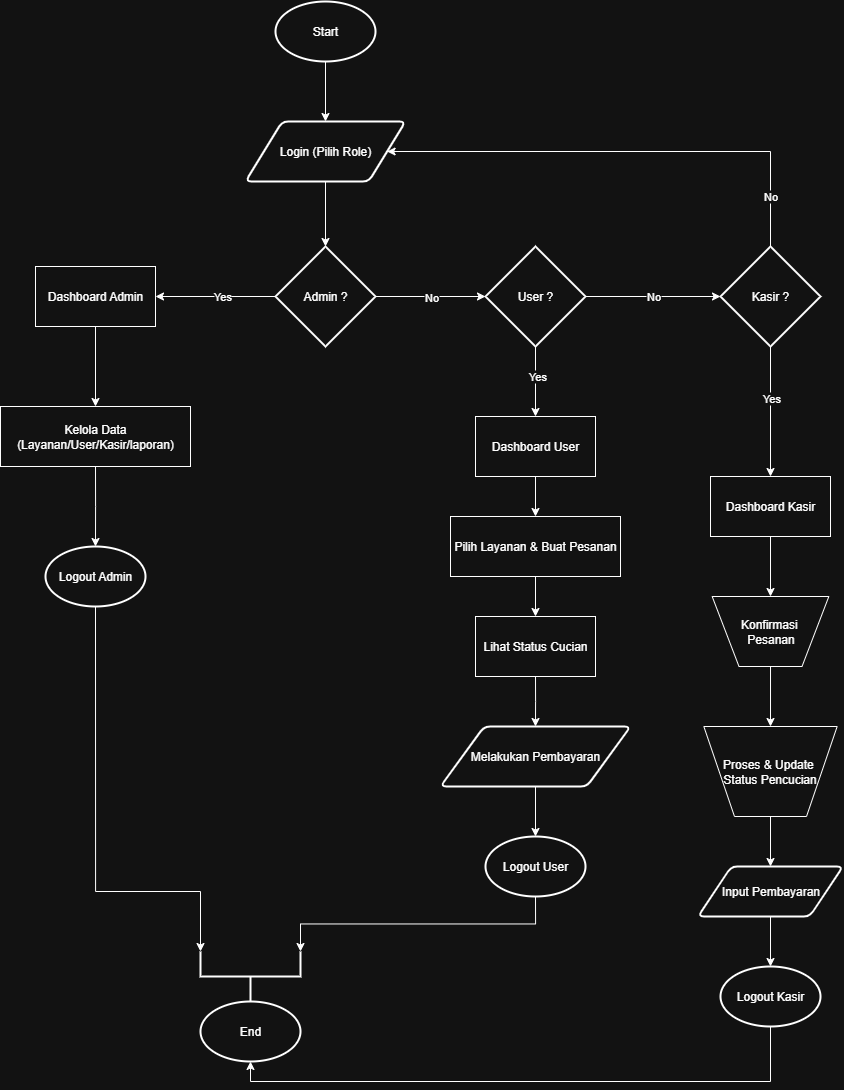

The diagram above was exported from draw.io. Its source (the exported page's mxGraphModel, read from the mxfile embedded in the PNG):
<mxGraphModel dx="2194" dy="1432" grid="1" gridSize="10" guides="1" tooltips="1" connect="1" arrows="1" fold="1" page="1" pageScale="1" pageWidth="850" pageHeight="1100" math="0" shadow="0">
  <root>
    <mxCell id="0" />
    <mxCell id="1" parent="0" />
    <mxCell id="Ejb5CwkSfBeZVg3py8xU-47" style="edgeStyle=orthogonalEdgeStyle;rounded=0;orthogonalLoop=1;jettySize=auto;html=1;exitX=1;exitY=0.5;exitDx=0;exitDy=0;entryX=0;entryY=0.5;entryDx=0;entryDy=0;exitPerimeter=0;entryPerimeter=0;" parent="1" source="Ejb5CwkSfBeZVg3py8xU-74" target="Ejb5CwkSfBeZVg3py8xU-76" edge="1">
      <mxGeometry relative="1" as="geometry">
        <mxPoint x="365" y="295" as="sourcePoint" />
        <mxPoint x="485" y="295" as="targetPoint" />
      </mxGeometry>
    </mxCell>
    <mxCell id="Ejb5CwkSfBeZVg3py8xU-84" value="No" style="edgeLabel;html=1;align=center;verticalAlign=middle;resizable=0;points=[];" parent="Ejb5CwkSfBeZVg3py8xU-47" vertex="1" connectable="0">
      <mxGeometry x="0.0099" relative="1" as="geometry">
        <mxPoint as="offset" />
      </mxGeometry>
    </mxCell>
    <mxCell id="Ejb5CwkSfBeZVg3py8xU-36" style="edgeStyle=orthogonalEdgeStyle;rounded=0;orthogonalLoop=1;jettySize=auto;html=1;exitX=0.5;exitY=1;exitDx=0;exitDy=0;entryX=0.5;entryY=0;entryDx=0;entryDy=0;" parent="1" source="Ejb5CwkSfBeZVg3py8xU-33" target="Ejb5CwkSfBeZVg3py8xU-35" edge="1">
      <mxGeometry relative="1" as="geometry" />
    </mxCell>
    <mxCell id="Ejb5CwkSfBeZVg3py8xU-33" value="Dashboard Admin" style="rounded=0;whiteSpace=wrap;html=1;" parent="1" vertex="1">
      <mxGeometry x="35" y="275" width="120" height="60" as="geometry" />
    </mxCell>
    <mxCell id="Ejb5CwkSfBeZVg3py8xU-56" style="edgeStyle=orthogonalEdgeStyle;rounded=0;orthogonalLoop=1;jettySize=auto;html=1;exitX=0.5;exitY=1;exitDx=0;exitDy=0;entryX=0.5;entryY=0;entryDx=0;entryDy=0;" parent="1" source="Ejb5CwkSfBeZVg3py8xU-35" edge="1">
      <mxGeometry relative="1" as="geometry">
        <mxPoint x="95" y="555" as="targetPoint" />
      </mxGeometry>
    </mxCell>
    <mxCell id="Ejb5CwkSfBeZVg3py8xU-35" value="Kelola Data (Layanan/User/Kasir/laporan)" style="rounded=0;whiteSpace=wrap;html=1;" parent="1" vertex="1">
      <mxGeometry y="415" width="190" height="60" as="geometry" />
    </mxCell>
    <mxCell id="Ejb5CwkSfBeZVg3py8xU-50" style="edgeStyle=orthogonalEdgeStyle;rounded=0;orthogonalLoop=1;jettySize=auto;html=1;exitX=0.5;exitY=1;exitDx=0;exitDy=0;entryX=0.5;entryY=0;entryDx=0;entryDy=0;exitPerimeter=0;" parent="1" source="Ejb5CwkSfBeZVg3py8xU-76" target="Ejb5CwkSfBeZVg3py8xU-49" edge="1">
      <mxGeometry relative="1" as="geometry">
        <mxPoint x="525" y="335" as="sourcePoint" />
      </mxGeometry>
    </mxCell>
    <mxCell id="Ejb5CwkSfBeZVg3py8xU-51" value="Yes" style="edgeLabel;html=1;align=center;verticalAlign=middle;resizable=0;points=[];" parent="Ejb5CwkSfBeZVg3py8xU-50" vertex="1" connectable="0">
      <mxGeometry x="-0.1429" y="1" relative="1" as="geometry">
        <mxPoint as="offset" />
      </mxGeometry>
    </mxCell>
    <mxCell id="Ejb5CwkSfBeZVg3py8xU-63" style="edgeStyle=orthogonalEdgeStyle;rounded=0;orthogonalLoop=1;jettySize=auto;html=1;exitX=1;exitY=0.5;exitDx=0;exitDy=0;entryX=0;entryY=0.5;entryDx=0;entryDy=0;exitPerimeter=0;entryPerimeter=0;" parent="1" source="Ejb5CwkSfBeZVg3py8xU-76" target="Ejb5CwkSfBeZVg3py8xU-77" edge="1">
      <mxGeometry relative="1" as="geometry">
        <mxPoint x="565" y="295" as="sourcePoint" />
        <mxPoint x="730" y="295" as="targetPoint" />
      </mxGeometry>
    </mxCell>
    <mxCell id="Ejb5CwkSfBeZVg3py8xU-85" value="No" style="edgeLabel;html=1;align=center;verticalAlign=middle;resizable=0;points=[];" parent="Ejb5CwkSfBeZVg3py8xU-63" vertex="1" connectable="0">
      <mxGeometry x="0.0044" y="1" relative="1" as="geometry">
        <mxPoint as="offset" />
      </mxGeometry>
    </mxCell>
    <mxCell id="Ejb5CwkSfBeZVg3py8xU-53" style="edgeStyle=orthogonalEdgeStyle;rounded=0;orthogonalLoop=1;jettySize=auto;html=1;exitX=0.5;exitY=1;exitDx=0;exitDy=0;entryX=0.5;entryY=0;entryDx=0;entryDy=0;" parent="1" source="Ejb5CwkSfBeZVg3py8xU-49" target="Ejb5CwkSfBeZVg3py8xU-52" edge="1">
      <mxGeometry relative="1" as="geometry" />
    </mxCell>
    <mxCell id="Ejb5CwkSfBeZVg3py8xU-49" value="Dashboard User" style="rounded=0;whiteSpace=wrap;html=1;" parent="1" vertex="1">
      <mxGeometry x="475" y="425" width="120" height="60" as="geometry" />
    </mxCell>
    <mxCell id="Ejb5CwkSfBeZVg3py8xU-55" style="edgeStyle=orthogonalEdgeStyle;rounded=0;orthogonalLoop=1;jettySize=auto;html=1;exitX=0.5;exitY=1;exitDx=0;exitDy=0;entryX=0.5;entryY=0;entryDx=0;entryDy=0;" parent="1" source="Ejb5CwkSfBeZVg3py8xU-52" target="Ejb5CwkSfBeZVg3py8xU-54" edge="1">
      <mxGeometry relative="1" as="geometry" />
    </mxCell>
    <mxCell id="Ejb5CwkSfBeZVg3py8xU-52" value="Pilih Layanan &amp;amp; Buat Pesanan" style="rounded=0;whiteSpace=wrap;html=1;" parent="1" vertex="1">
      <mxGeometry x="450" y="525" width="170" height="60" as="geometry" />
    </mxCell>
    <mxCell id="Ejb5CwkSfBeZVg3py8xU-59" style="edgeStyle=orthogonalEdgeStyle;rounded=0;orthogonalLoop=1;jettySize=auto;html=1;exitX=0.5;exitY=1;exitDx=0;exitDy=0;entryX=0.5;entryY=0;entryDx=0;entryDy=0;" parent="1" source="Ejb5CwkSfBeZVg3py8xU-54" edge="1">
      <mxGeometry relative="1" as="geometry">
        <mxPoint x="535" y="735" as="targetPoint" />
      </mxGeometry>
    </mxCell>
    <mxCell id="Ejb5CwkSfBeZVg3py8xU-54" value="Lihat Status Cucian" style="rounded=0;whiteSpace=wrap;html=1;" parent="1" vertex="1">
      <mxGeometry x="475" y="625" width="120" height="60" as="geometry" />
    </mxCell>
    <mxCell id="Ejb5CwkSfBeZVg3py8xU-61" style="edgeStyle=orthogonalEdgeStyle;rounded=0;orthogonalLoop=1;jettySize=auto;html=1;exitX=0.5;exitY=1;exitDx=0;exitDy=0;entryX=0.5;entryY=0;entryDx=0;entryDy=0;" parent="1" edge="1">
      <mxGeometry relative="1" as="geometry">
        <mxPoint x="535" y="795" as="sourcePoint" />
        <mxPoint x="535" y="845" as="targetPoint" />
      </mxGeometry>
    </mxCell>
    <mxCell id="Ejb5CwkSfBeZVg3py8xU-69" style="edgeStyle=orthogonalEdgeStyle;rounded=0;orthogonalLoop=1;jettySize=auto;html=1;exitX=0.5;exitY=1;exitDx=0;exitDy=0;entryX=0.5;entryY=0;entryDx=0;entryDy=0;exitPerimeter=0;" parent="1" source="Ejb5CwkSfBeZVg3py8xU-77" target="Ejb5CwkSfBeZVg3py8xU-68" edge="1">
      <mxGeometry relative="1" as="geometry">
        <mxPoint x="770" y="335" as="sourcePoint" />
      </mxGeometry>
    </mxCell>
    <mxCell id="Ejb5CwkSfBeZVg3py8xU-87" value="Yes" style="edgeLabel;html=1;align=center;verticalAlign=middle;resizable=0;points=[];" parent="Ejb5CwkSfBeZVg3py8xU-69" vertex="1" connectable="0">
      <mxGeometry x="-0.2112" relative="1" as="geometry">
        <mxPoint as="offset" />
      </mxGeometry>
    </mxCell>
    <mxCell id="Ejb5CwkSfBeZVg3py8xU-92" style="edgeStyle=orthogonalEdgeStyle;rounded=0;orthogonalLoop=1;jettySize=auto;html=1;exitX=0.5;exitY=1;exitDx=0;exitDy=0;entryX=0.5;entryY=0;entryDx=0;entryDy=0;" parent="1" source="Ejb5CwkSfBeZVg3py8xU-68" target="Ejb5CwkSfBeZVg3py8xU-90" edge="1">
      <mxGeometry relative="1" as="geometry" />
    </mxCell>
    <mxCell id="Ejb5CwkSfBeZVg3py8xU-68" value="Dashboard Kasir" style="rounded=0;whiteSpace=wrap;html=1;" parent="1" vertex="1">
      <mxGeometry x="710" y="485" width="120" height="60" as="geometry" />
    </mxCell>
    <mxCell id="Ejb5CwkSfBeZVg3py8xU-81" style="edgeStyle=orthogonalEdgeStyle;rounded=0;orthogonalLoop=1;jettySize=auto;html=1;exitX=0;exitY=0.5;exitDx=0;exitDy=0;exitPerimeter=0;entryX=1;entryY=0.5;entryDx=0;entryDy=0;" parent="1" source="Ejb5CwkSfBeZVg3py8xU-74" target="Ejb5CwkSfBeZVg3py8xU-33" edge="1">
      <mxGeometry relative="1" as="geometry" />
    </mxCell>
    <mxCell id="Ejb5CwkSfBeZVg3py8xU-83" value="Yes" style="edgeLabel;html=1;align=center;verticalAlign=middle;resizable=0;points=[];" parent="Ejb5CwkSfBeZVg3py8xU-81" vertex="1" connectable="0">
      <mxGeometry x="-0.0924" y="-1" relative="1" as="geometry">
        <mxPoint as="offset" />
      </mxGeometry>
    </mxCell>
    <mxCell id="Ejb5CwkSfBeZVg3py8xU-74" value="Admin ?" style="strokeWidth=2;html=1;shape=mxgraph.flowchart.decision;whiteSpace=wrap;" parent="1" vertex="1">
      <mxGeometry x="275" y="255" width="100" height="100" as="geometry" />
    </mxCell>
    <mxCell id="Ejb5CwkSfBeZVg3py8xU-101" style="edgeStyle=orthogonalEdgeStyle;rounded=0;orthogonalLoop=1;jettySize=auto;html=1;exitX=0.5;exitY=1;exitDx=0;exitDy=0;exitPerimeter=0;entryX=0.5;entryY=0;entryDx=0;entryDy=0;" parent="1" source="Ejb5CwkSfBeZVg3py8xU-75" target="Ejb5CwkSfBeZVg3py8xU-88" edge="1">
      <mxGeometry relative="1" as="geometry" />
    </mxCell>
    <mxCell id="Ejb5CwkSfBeZVg3py8xU-75" value="Start" style="strokeWidth=2;html=1;shape=mxgraph.flowchart.start_1;whiteSpace=wrap;" parent="1" vertex="1">
      <mxGeometry x="275" y="10" width="100" height="60" as="geometry" />
    </mxCell>
    <mxCell id="Ejb5CwkSfBeZVg3py8xU-76" value="User ?&lt;span style=&quot;color: rgba(0, 0, 0, 0); font-family: monospace; font-size: 0px; text-align: start; text-wrap-mode: nowrap;&quot;&gt;%3CmxGraphModel%3E%3Croot%3E%3CmxCell%20id%3D%220%22%2F%3E%3CmxCell%20id%3D%221%22%20parent%3D%220%22%2F%3E%3CmxCell%20id%3D%222%22%20value%3D%22Admin%20%3F%22%20style%3D%22strokeWidth%3D2%3Bhtml%3D1%3Bshape%3Dmxgraph.flowchart.decision%3BwhiteSpace%3Dwrap%3B%22%20vertex%3D%221%22%20parent%3D%221%22%3E%3CmxGeometry%20x%3D%22395%22%20y%3D%22340%22%20width%3D%22100%22%20height%3D%22100%22%20as%3D%22geometry%22%2F%3E%3C%2FmxCell%3E%3C%2Froot%3E%3C%2FmxGraphModel%3E&lt;/span&gt;" style="strokeWidth=2;html=1;shape=mxgraph.flowchart.decision;whiteSpace=wrap;" parent="1" vertex="1">
      <mxGeometry x="485" y="255" width="100" height="100" as="geometry" />
    </mxCell>
    <mxCell id="K6DQ3Io4F3SPrAN6tbgA-1" style="edgeStyle=orthogonalEdgeStyle;rounded=0;orthogonalLoop=1;jettySize=auto;html=1;exitX=0.5;exitY=0;exitDx=0;exitDy=0;exitPerimeter=0;entryX=1;entryY=0.5;entryDx=0;entryDy=0;" parent="1" source="Ejb5CwkSfBeZVg3py8xU-77" target="Ejb5CwkSfBeZVg3py8xU-88" edge="1">
      <mxGeometry relative="1" as="geometry">
        <Array as="points">
          <mxPoint x="770" y="160" />
        </Array>
      </mxGeometry>
    </mxCell>
    <mxCell id="K6DQ3Io4F3SPrAN6tbgA-2" value="No" style="edgeLabel;html=1;align=center;verticalAlign=middle;resizable=0;points=[];" parent="K6DQ3Io4F3SPrAN6tbgA-1" vertex="1" connectable="0">
      <mxGeometry x="-0.7868" y="1" relative="1" as="geometry">
        <mxPoint as="offset" />
      </mxGeometry>
    </mxCell>
    <mxCell id="Ejb5CwkSfBeZVg3py8xU-77" value="Kasir ?" style="strokeWidth=2;html=1;shape=mxgraph.flowchart.decision;whiteSpace=wrap;fillColor=none;" parent="1" vertex="1">
      <mxGeometry x="720" y="255" width="100" height="100" as="geometry" />
    </mxCell>
    <mxCell id="Ejb5CwkSfBeZVg3py8xU-78" value="Logout User" style="strokeWidth=2;html=1;shape=mxgraph.flowchart.start_1;whiteSpace=wrap;" parent="1" vertex="1">
      <mxGeometry x="485" y="845" width="100" height="60" as="geometry" />
    </mxCell>
    <mxCell id="Ejb5CwkSfBeZVg3py8xU-79" value="Logout Admin" style="strokeWidth=2;html=1;shape=mxgraph.flowchart.start_1;whiteSpace=wrap;" parent="1" vertex="1">
      <mxGeometry x="45" y="555" width="100" height="60" as="geometry" />
    </mxCell>
    <mxCell id="Ejb5CwkSfBeZVg3py8xU-80" value="Logout Kasir" style="strokeWidth=2;html=1;shape=mxgraph.flowchart.start_1;whiteSpace=wrap;" parent="1" vertex="1">
      <mxGeometry x="720" y="975" width="100" height="60" as="geometry" />
    </mxCell>
    <mxCell id="Ejb5CwkSfBeZVg3py8xU-95" style="edgeStyle=orthogonalEdgeStyle;rounded=0;orthogonalLoop=1;jettySize=auto;html=1;exitX=0.5;exitY=1;exitDx=0;exitDy=0;entryX=0.5;entryY=0;entryDx=0;entryDy=0;" parent="1" source="Ejb5CwkSfBeZVg3py8xU-90" target="Ejb5CwkSfBeZVg3py8xU-93" edge="1">
      <mxGeometry relative="1" as="geometry" />
    </mxCell>
    <mxCell id="Ejb5CwkSfBeZVg3py8xU-90" value="Konfirmasi&amp;nbsp;&lt;div&gt;Pesanan&lt;/div&gt;" style="verticalLabelPosition=middle;verticalAlign=middle;html=1;shape=trapezoid;perimeter=trapezoidPerimeter;whiteSpace=wrap;size=0.23;arcSize=10;flipV=1;labelPosition=center;align=center;" parent="1" vertex="1">
      <mxGeometry x="711.6700000000001" y="605" width="116.67" height="70" as="geometry" />
    </mxCell>
    <mxCell id="Ejb5CwkSfBeZVg3py8xU-91" value="Melakukan Pembayaran" style="shape=parallelogram;html=1;strokeWidth=2;perimeter=parallelogramPerimeter;whiteSpace=wrap;rounded=1;arcSize=12;size=0.23;" parent="1" vertex="1">
      <mxGeometry x="440" y="735" width="190" height="60" as="geometry" />
    </mxCell>
    <mxCell id="Ejb5CwkSfBeZVg3py8xU-97" style="edgeStyle=orthogonalEdgeStyle;rounded=0;orthogonalLoop=1;jettySize=auto;html=1;exitX=0.5;exitY=1;exitDx=0;exitDy=0;entryX=0.5;entryY=0;entryDx=0;entryDy=0;" parent="1" source="Ejb5CwkSfBeZVg3py8xU-93" target="Ejb5CwkSfBeZVg3py8xU-96" edge="1">
      <mxGeometry relative="1" as="geometry" />
    </mxCell>
    <mxCell id="Ejb5CwkSfBeZVg3py8xU-93" value="Proses &amp;amp; Update&amp;nbsp;&lt;div&gt;Status Pencucian&lt;/div&gt;" style="verticalLabelPosition=middle;verticalAlign=middle;html=1;shape=trapezoid;perimeter=trapezoidPerimeter;whiteSpace=wrap;size=0.23;arcSize=10;flipV=1;labelPosition=center;align=center;" parent="1" vertex="1">
      <mxGeometry x="703.3299999999999" y="735" width="133.34" height="90" as="geometry" />
    </mxCell>
    <mxCell id="Ejb5CwkSfBeZVg3py8xU-96" value="Input Pembayaran" style="shape=parallelogram;html=1;strokeWidth=2;perimeter=parallelogramPerimeter;whiteSpace=wrap;rounded=1;arcSize=12;size=0.23;" parent="1" vertex="1">
      <mxGeometry x="697.5" y="875" width="145" height="50" as="geometry" />
    </mxCell>
    <mxCell id="Ejb5CwkSfBeZVg3py8xU-98" style="edgeStyle=orthogonalEdgeStyle;rounded=0;orthogonalLoop=1;jettySize=auto;html=1;exitX=0.5;exitY=1;exitDx=0;exitDy=0;entryX=0.5;entryY=0;entryDx=0;entryDy=0;entryPerimeter=0;" parent="1" source="Ejb5CwkSfBeZVg3py8xU-96" target="Ejb5CwkSfBeZVg3py8xU-80" edge="1">
      <mxGeometry relative="1" as="geometry" />
    </mxCell>
    <mxCell id="Ejb5CwkSfBeZVg3py8xU-100" value="" style="edgeStyle=orthogonalEdgeStyle;rounded=0;orthogonalLoop=1;jettySize=auto;html=1;entryX=0.5;entryY=0;entryDx=0;entryDy=0;exitX=0.5;exitY=1;exitDx=0;exitDy=0;" parent="1" target="Ejb5CwkSfBeZVg3py8xU-88" edge="1">
      <mxGeometry relative="1" as="geometry">
        <mxPoint x="325" y="155" as="sourcePoint" />
        <mxPoint x="325" y="255" as="targetPoint" />
      </mxGeometry>
    </mxCell>
    <mxCell id="Ejb5CwkSfBeZVg3py8xU-88" value="Login (Pilih Role)" style="shape=parallelogram;html=1;strokeWidth=2;perimeter=parallelogramPerimeter;whiteSpace=wrap;rounded=1;arcSize=12;size=0.23;" parent="1" vertex="1">
      <mxGeometry x="245" y="130" width="160" height="60" as="geometry" />
    </mxCell>
    <mxCell id="Ejb5CwkSfBeZVg3py8xU-102" style="edgeStyle=orthogonalEdgeStyle;rounded=0;orthogonalLoop=1;jettySize=auto;html=1;exitX=0.5;exitY=1;exitDx=0;exitDy=0;entryX=0.5;entryY=0;entryDx=0;entryDy=0;entryPerimeter=0;" parent="1" source="Ejb5CwkSfBeZVg3py8xU-88" target="Ejb5CwkSfBeZVg3py8xU-74" edge="1">
      <mxGeometry relative="1" as="geometry" />
    </mxCell>
    <mxCell id="Ejb5CwkSfBeZVg3py8xU-103" value="End" style="strokeWidth=2;html=1;shape=mxgraph.flowchart.start_1;whiteSpace=wrap;" parent="1" vertex="1">
      <mxGeometry x="200" y="1010" width="100" height="60" as="geometry" />
    </mxCell>
    <mxCell id="Ejb5CwkSfBeZVg3py8xU-107" style="edgeStyle=orthogonalEdgeStyle;rounded=0;orthogonalLoop=1;jettySize=auto;html=1;exitX=0.5;exitY=1;exitDx=0;exitDy=0;exitPerimeter=0;entryX=0.5;entryY=1;entryDx=0;entryDy=0;entryPerimeter=0;" parent="1" source="Ejb5CwkSfBeZVg3py8xU-80" target="Ejb5CwkSfBeZVg3py8xU-103" edge="1">
      <mxGeometry relative="1" as="geometry" />
    </mxCell>
    <mxCell id="K6DQ3Io4F3SPrAN6tbgA-3" value="" style="strokeWidth=2;html=1;shape=mxgraph.flowchart.annotation_2;align=left;labelPosition=right;pointerEvents=1;rotation=-90;" parent="1" vertex="1">
      <mxGeometry x="225" y="935" width="50" height="100" as="geometry" />
    </mxCell>
    <mxCell id="K6DQ3Io4F3SPrAN6tbgA-5" style="edgeStyle=orthogonalEdgeStyle;rounded=0;orthogonalLoop=1;jettySize=auto;html=1;exitX=0.5;exitY=1;exitDx=0;exitDy=0;exitPerimeter=0;entryX=1;entryY=1;entryDx=0;entryDy=0;entryPerimeter=0;" parent="1" source="Ejb5CwkSfBeZVg3py8xU-78" target="K6DQ3Io4F3SPrAN6tbgA-3" edge="1">
      <mxGeometry relative="1" as="geometry" />
    </mxCell>
    <mxCell id="K6DQ3Io4F3SPrAN6tbgA-6" style="edgeStyle=orthogonalEdgeStyle;rounded=0;orthogonalLoop=1;jettySize=auto;html=1;exitX=0.5;exitY=1;exitDx=0;exitDy=0;exitPerimeter=0;entryX=1;entryY=0;entryDx=0;entryDy=0;entryPerimeter=0;" parent="1" source="Ejb5CwkSfBeZVg3py8xU-79" target="K6DQ3Io4F3SPrAN6tbgA-3" edge="1">
      <mxGeometry relative="1" as="geometry">
        <Array as="points">
          <mxPoint x="95" y="900" />
          <mxPoint x="200" y="900" />
        </Array>
      </mxGeometry>
    </mxCell>
  </root>
</mxGraphModel>